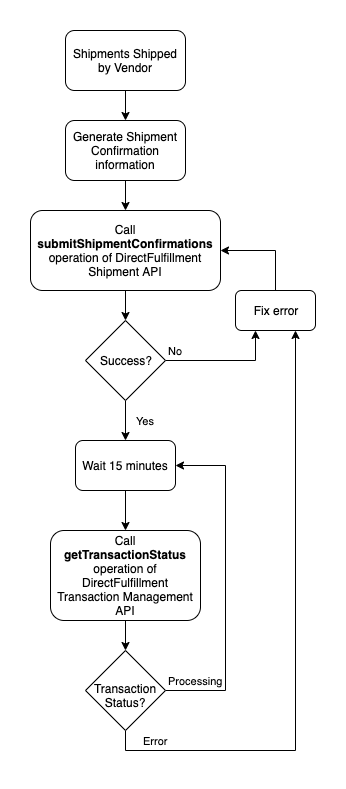

The diagram above was exported from draw.io. Its source (the exported page's mxGraphModel, read from the mxfile embedded in the PNG):
<mxGraphModel dx="2066" dy="753" grid="1" gridSize="10" guides="1" tooltips="1" connect="1" arrows="1" fold="1" page="1" pageScale="1" pageWidth="850" pageHeight="1100" math="0" shadow="0">
  <root>
    <mxCell id="0" />
    <mxCell id="1" parent="0" />
    <mxCell id="GMvAmEH_YZ5fEVs49f1E-9" style="edgeStyle=orthogonalEdgeStyle;rounded=0;orthogonalLoop=1;jettySize=auto;html=1;entryX=0.5;entryY=0;entryDx=0;entryDy=0;" parent="1" source="GMvAmEH_YZ5fEVs49f1E-1" target="GMvAmEH_YZ5fEVs49f1E-2" edge="1">
      <mxGeometry relative="1" as="geometry" />
    </mxCell>
    <mxCell id="GMvAmEH_YZ5fEVs49f1E-1" value="Shipments Shipped by Vendor" style="rounded=1;whiteSpace=wrap;html=1;" parent="1" vertex="1">
      <mxGeometry x="240" y="20" width="120" height="60" as="geometry" />
    </mxCell>
    <mxCell id="GMvAmEH_YZ5fEVs49f1E-10" style="edgeStyle=orthogonalEdgeStyle;rounded=0;orthogonalLoop=1;jettySize=auto;html=1;entryX=0.5;entryY=0;entryDx=0;entryDy=0;" parent="1" source="GMvAmEH_YZ5fEVs49f1E-2" target="GMvAmEH_YZ5fEVs49f1E-3" edge="1">
      <mxGeometry relative="1" as="geometry" />
    </mxCell>
    <mxCell id="GMvAmEH_YZ5fEVs49f1E-2" value="Generate Shipment Confirmation information" style="rounded=1;whiteSpace=wrap;html=1;" parent="1" vertex="1">
      <mxGeometry x="240" y="110" width="120" height="60" as="geometry" />
    </mxCell>
    <mxCell id="GMvAmEH_YZ5fEVs49f1E-11" style="edgeStyle=orthogonalEdgeStyle;rounded=0;orthogonalLoop=1;jettySize=auto;html=1;entryX=0.5;entryY=0;entryDx=0;entryDy=0;" parent="1" source="GMvAmEH_YZ5fEVs49f1E-3" target="GMvAmEH_YZ5fEVs49f1E-4" edge="1">
      <mxGeometry relative="1" as="geometry" />
    </mxCell>
    <mxCell id="GMvAmEH_YZ5fEVs49f1E-3" value="Call &lt;b&gt;submitShipmentConfirmations&lt;/b&gt; operation of DirectFulfillment Shipment API" style="rounded=1;whiteSpace=wrap;html=1;" parent="1" vertex="1">
      <mxGeometry x="205" y="200" width="190" height="80" as="geometry" />
    </mxCell>
    <mxCell id="GMvAmEH_YZ5fEVs49f1E-12" value="Yes" style="edgeStyle=orthogonalEdgeStyle;rounded=0;orthogonalLoop=1;jettySize=auto;html=1;entryX=0.5;entryY=0;entryDx=0;entryDy=0;" parent="1" source="GMvAmEH_YZ5fEVs49f1E-4" target="GMvAmEH_YZ5fEVs49f1E-5" edge="1">
      <mxGeometry y="20" relative="1" as="geometry">
        <mxPoint as="offset" />
      </mxGeometry>
    </mxCell>
    <mxCell id="GMvAmEH_YZ5fEVs49f1E-16" value="No" style="edgeStyle=orthogonalEdgeStyle;rounded=0;orthogonalLoop=1;jettySize=auto;html=1;entryX=0.25;entryY=1;entryDx=0;entryDy=0;" parent="1" source="GMvAmEH_YZ5fEVs49f1E-4" target="GMvAmEH_YZ5fEVs49f1E-8" edge="1">
      <mxGeometry x="0.6667" y="80" relative="1" as="geometry">
        <mxPoint as="offset" />
      </mxGeometry>
    </mxCell>
    <mxCell id="GMvAmEH_YZ5fEVs49f1E-4" value="Success?" style="rhombus;whiteSpace=wrap;html=1;" parent="1" vertex="1">
      <mxGeometry x="260" y="310" width="80" height="80" as="geometry" />
    </mxCell>
    <mxCell id="GMvAmEH_YZ5fEVs49f1E-13" style="edgeStyle=orthogonalEdgeStyle;rounded=0;orthogonalLoop=1;jettySize=auto;html=1;entryX=0.5;entryY=0;entryDx=0;entryDy=0;" parent="1" source="GMvAmEH_YZ5fEVs49f1E-5" target="GMvAmEH_YZ5fEVs49f1E-6" edge="1">
      <mxGeometry relative="1" as="geometry" />
    </mxCell>
    <mxCell id="GMvAmEH_YZ5fEVs49f1E-5" value="Wait 15 minutes" style="rounded=1;whiteSpace=wrap;html=1;" parent="1" vertex="1">
      <mxGeometry x="250" y="430" width="100" height="50" as="geometry" />
    </mxCell>
    <mxCell id="GMvAmEH_YZ5fEVs49f1E-14" style="edgeStyle=orthogonalEdgeStyle;rounded=0;orthogonalLoop=1;jettySize=auto;html=1;entryX=0.5;entryY=0;entryDx=0;entryDy=0;" parent="1" source="GMvAmEH_YZ5fEVs49f1E-6" target="GMvAmEH_YZ5fEVs49f1E-7" edge="1">
      <mxGeometry relative="1" as="geometry" />
    </mxCell>
    <mxCell id="GMvAmEH_YZ5fEVs49f1E-6" value="Call &lt;b&gt;getTransactionStatus&lt;/b&gt; operation of DirectFulfillment Transaction Management API" style="rounded=1;whiteSpace=wrap;html=1;" parent="1" vertex="1">
      <mxGeometry x="225" y="520" width="150" height="90" as="geometry" />
    </mxCell>
    <mxCell id="GMvAmEH_YZ5fEVs49f1E-15" value="Processing" style="edgeStyle=orthogonalEdgeStyle;rounded=0;orthogonalLoop=1;jettySize=auto;html=1;entryX=1;entryY=0.5;entryDx=0;entryDy=0;" parent="1" source="GMvAmEH_YZ5fEVs49f1E-7" target="GMvAmEH_YZ5fEVs49f1E-5" edge="1">
      <mxGeometry x="-0.8209" y="10" relative="1" as="geometry">
        <Array as="points">
          <mxPoint x="400" y="680" />
          <mxPoint x="400" y="455" />
        </Array>
        <mxPoint as="offset" />
      </mxGeometry>
    </mxCell>
    <mxCell id="GMvAmEH_YZ5fEVs49f1E-17" value="Error" style="edgeStyle=orthogonalEdgeStyle;rounded=0;orthogonalLoop=1;jettySize=auto;html=1;entryX=0.75;entryY=1;entryDx=0;entryDy=0;" parent="1" source="GMvAmEH_YZ5fEVs49f1E-7" target="GMvAmEH_YZ5fEVs49f1E-8" edge="1">
      <mxGeometry x="-0.8361" y="10" relative="1" as="geometry">
        <Array as="points">
          <mxPoint x="300" y="740" />
          <mxPoint x="470" y="740" />
        </Array>
        <mxPoint as="offset" />
      </mxGeometry>
    </mxCell>
    <mxCell id="GMvAmEH_YZ5fEVs49f1E-7" value="Transaction Status?" style="rhombus;whiteSpace=wrap;html=1;spacingTop=10;" parent="1" vertex="1">
      <mxGeometry x="260" y="640" width="80" height="80" as="geometry" />
    </mxCell>
    <mxCell id="s8hGFMtttYbU_nqhP91y-1" style="edgeStyle=orthogonalEdgeStyle;rounded=0;orthogonalLoop=1;jettySize=auto;html=1;entryX=1;entryY=0.5;entryDx=0;entryDy=0;" edge="1" parent="1" source="GMvAmEH_YZ5fEVs49f1E-8" target="GMvAmEH_YZ5fEVs49f1E-3">
      <mxGeometry relative="1" as="geometry">
        <Array as="points">
          <mxPoint x="450" y="240" />
        </Array>
      </mxGeometry>
    </mxCell>
    <mxCell id="GMvAmEH_YZ5fEVs49f1E-8" value="Fix error" style="rounded=1;whiteSpace=wrap;html=1;" parent="1" vertex="1">
      <mxGeometry x="410" y="280" width="80" height="40" as="geometry" />
    </mxCell>
  </root>
</mxGraphModel>